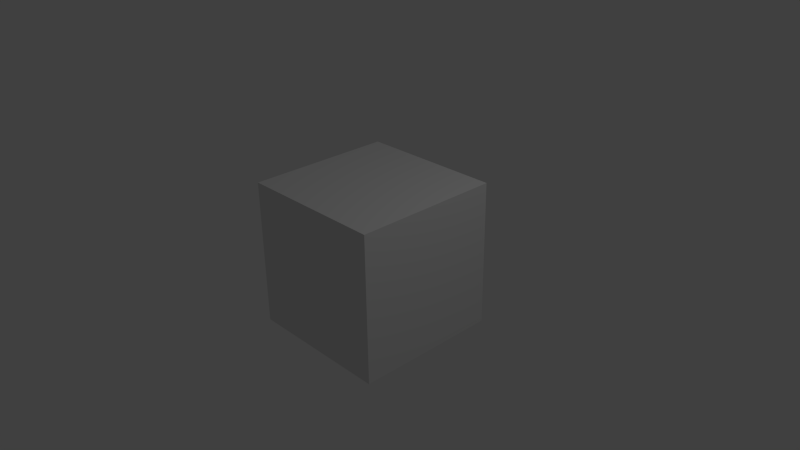 # Source: stratenplan.blend  (saved by Blender 2.71.0; exported with 4.5.12 LTS)
import bpy
from mathutils import Matrix  # noqa: F401  (used for matrix-valued properties, if any)

bpy.ops.wm.read_factory_settings(use_empty=True)
scene = bpy.context.scene
scene.name = 'Scene'

# ---- collections
col_collection_1 = bpy.data.collections.new('Collection 1'); scene.collection.children.link(col_collection_1)

# ---- materials (node trees are filled in below, after node groups)
mat_material = bpy.data.materials.new('Material')
mat_material.alpha_threshold = 0.0
mat_material.use_transparent_shadow = False
mat_material.roughness = 0.5
mat_material.line_color = (0.0, 0.0, 0.0, 1.0)

# ---- material node trees

# ---- world
world_world = bpy.data.worlds.new('World'); scene.world = world_world
world_world.color = (0.05088, 0.05088, 0.05088)
world_world.use_sun_shadow = False
world_world.sun_shadow_jitter_overblur = 0.0
world_world.cycles.sampling_method = 'MANUAL'
world_world.cycles.sample_map_resolution = 256

# ---- cameras
cam_camera = bpy.data.cameras.new('Camera')
cam_camera.clip_end = 100.0
cam_camera.lens = 35.0
cam_camera.sensor_width = 32.0
cam_camera.sensor_height = 18.0
cam_camera.ortho_scale = 7.314
cam_camera.dof.focus_distance = 0.0
cam_camera.dof.aperture_fstop = 128.0

# ---- lights
light_lamp = bpy.data.lights.new('Lamp', 'POINT')
light_lamp.transmission_factor = 0.0
light_lamp.cutoff_distance = 30.0
light_lamp.energy = 100.0
light_lamp.shadow_buffer_clip_start = 1.001
light_lamp.shadow_soft_size = 0.1
light_lamp.shadow_maximum_resolution = 0.006
light_lamp.use_absolute_resolution = True
light_lamp.cycles.use_multiple_importance_sampling = False

# ---- meshes
me_cube = bpy.data.meshes.new('Cube')
me_cube.from_pydata([(1.0, 1.0, -1.0), (1.0, -1.0, -1.0), (-1.0, -1.0, -1.0), (-1.0, 1.0, -1.0), (1.0, 1.0, 1.0), (1.0, -1.0, 1.0), (-1.0, -1.0, 1.0), (-1.0, 1.0, 1.0)], [], [(0, 1, 2, 3), (4, 7, 6, 5), (0, 4, 5, 1), (1, 5, 6, 2), (2, 6, 7, 3), (4, 0, 3, 7)])
me_cube.materials.append(mat_material)
me_cube.use_remesh_preserve_volume = False
me_cube.use_remesh_preserve_attributes = False
me_cube.use_mirror_vertex_groups = False
me_cube.update()

# ---- objects
ob_cube = bpy.data.objects.new('Cube', me_cube)
ob_lamp = bpy.data.objects.new('Lamp', light_lamp)
ob_camera = bpy.data.objects.new('Camera', cam_camera)

# ---- transforms, parenting, visibility, modifiers, constraints
ob_cube.location = (0.0, 0.0, 0.0)
ob_cube.lock_rotations_4d = False
ob_cube.empty_display_type = 'ARROWS'
ob_cube.lineart.crease_threshold = 0.0
ob_lamp.location = (4.076, 1.005, 5.904)
ob_lamp.rotation_euler = (0.6503, 0.05522, 1.866)
ob_lamp.lock_rotations_4d = False
ob_lamp.empty_display_type = 'ARROWS'
ob_lamp.color = (0.0, 0.0, 0.0, 0.0)
ob_lamp.lineart.crease_threshold = 0.0
ob_camera.location = (7.481, -6.508, 5.344)
ob_camera.rotation_euler = (1.109, 0.01082, 0.8149)
ob_camera.lock_rotations_4d = False
ob_camera.empty_display_type = 'ARROWS'
ob_camera.color = (0.0, 0.0, 0.0, 0.0)
ob_camera.display_type = 'WIRE'
ob_camera.lineart.crease_threshold = 0.0

# ---- collection membership
col_collection_1.objects.link(ob_cube)
col_collection_1.objects.link(ob_lamp)
col_collection_1.objects.link(ob_camera)

# ---- scene / render settings (as saved in the file)
scene.camera = ob_camera
scene.frame_start = 1; scene.frame_end = 250; scene.frame_set(1)
scene.render.engine = 'BLENDER_EEVEE_NEXT'
scene.render.resolution_percentage = 50
scene.render.dither_intensity = 0.0
scene.cycles.use_denoising = False
scene.cycles.samples = 10
scene.cycles.sampling_pattern = 'TABULATED_SOBOL'
scene.cycles.light_sampling_threshold = 0.0
scene.cycles.use_adaptive_sampling = False
scene.cycles.use_light_tree = False
scene.cycles.blur_glossy = 0.0
scene.cycles.volume_bounces = 1
scene.cycles.pixel_filter_type = 'GAUSSIAN'
scene.cycles.sample_clamp_indirect = 0.0
scene.view_settings.view_transform = 'Standard'
bpy.context.view_layer.update()
